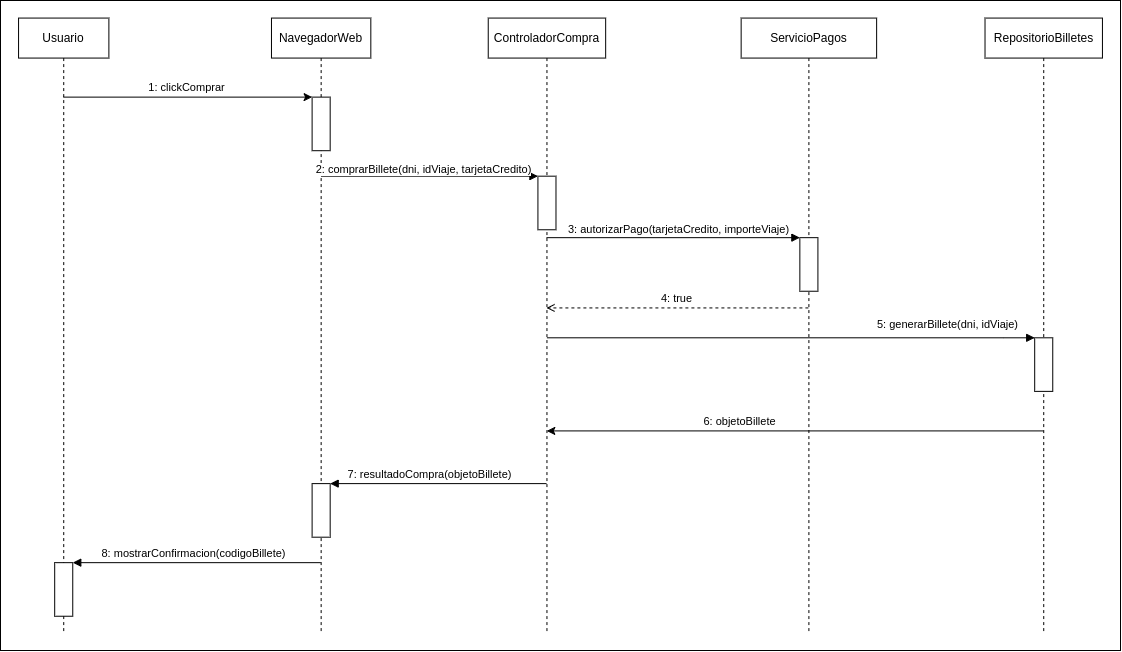

The diagram above was exported from draw.io. Its source (the exported page's mxGraphModel, read from the mxfile embedded in the PNG):
<mxGraphModel dx="151" dy="1312" grid="1" gridSize="10" guides="1" tooltips="1" connect="1" arrows="1" fold="1" page="1" pageScale="1" pageWidth="1169" pageHeight="827" math="0" shadow="0">
  <root>
    <mxCell id="0" />
    <mxCell id="1" parent="0" />
    <mxCell id="105" value="" style="group" vertex="1" connectable="0" parent="1">
      <mxGeometry x="1194" y="89" width="1120" height="650" as="geometry" />
    </mxCell>
    <mxCell id="73" value="" style="html=1;whiteSpace=wrap;" vertex="1" parent="105">
      <mxGeometry width="1120" height="650" as="geometry" />
    </mxCell>
    <mxCell id="74" value="Usuario" style="shape=umlLifeline;perimeter=lifelinePerimeter;whiteSpace=wrap;html=1;container=1;dropTarget=0;collapsible=0;recursiveResize=0;outlineConnect=0;portConstraint=eastwest;newEdgeStyle={&quot;curved&quot;:0,&quot;rounded&quot;:0};" vertex="1" parent="105">
      <mxGeometry x="18.064516129032256" y="17.56756756756757" width="90.32258064516128" height="614.8648648648649" as="geometry" />
    </mxCell>
    <mxCell id="101" value="" style="html=1;points=[[0,0,0,0,5],[0,1,0,0,-5],[1,0,0,0,5],[1,1,0,0,-5]];perimeter=orthogonalPerimeter;outlineConnect=0;targetShapes=umlLifeline;portConstraint=eastwest;newEdgeStyle={&quot;curved&quot;:0,&quot;rounded&quot;:0};" vertex="1" parent="74">
      <mxGeometry x="36.12903225806451" y="544.5945945945946" width="18.064516129032256" height="53.58108108108108" as="geometry" />
    </mxCell>
    <mxCell id="75" value="NavegadorWeb" style="shape=umlLifeline;perimeter=lifelinePerimeter;whiteSpace=wrap;html=1;container=1;dropTarget=0;collapsible=0;recursiveResize=0;outlineConnect=0;portConstraint=eastwest;newEdgeStyle={&quot;curved&quot;:0,&quot;rounded&quot;:0};" vertex="1" parent="105">
      <mxGeometry x="270.96774193548384" y="17.56756756756757" width="99.35483870967742" height="614.8648648648649" as="geometry" />
    </mxCell>
    <mxCell id="80" value="" style="html=1;points=[[0,0,0,0,5],[0,1,0,0,-5],[1,0,0,0,5],[1,1,0,0,-5]];perimeter=orthogonalPerimeter;outlineConnect=0;targetShapes=umlLifeline;portConstraint=eastwest;newEdgeStyle={&quot;curved&quot;:0,&quot;rounded&quot;:0};" vertex="1" parent="75">
      <mxGeometry x="40.645161290322584" y="79.05405405405405" width="18.06451612903226" height="53.58108108108108" as="geometry" />
    </mxCell>
    <mxCell id="98" value="" style="html=1;points=[[0,0,0,0,5],[0,1,0,0,-5],[1,0,0,0,5],[1,1,0,0,-5]];perimeter=orthogonalPerimeter;outlineConnect=0;targetShapes=umlLifeline;portConstraint=eastwest;newEdgeStyle={&quot;curved&quot;:0,&quot;rounded&quot;:0};" vertex="1" parent="75">
      <mxGeometry x="40.645161290322584" y="465.5405405405406" width="18.06451612903226" height="53.58108108108108" as="geometry" />
    </mxCell>
    <mxCell id="76" value="ControladorCompra" style="shape=umlLifeline;perimeter=lifelinePerimeter;whiteSpace=wrap;html=1;container=1;dropTarget=0;collapsible=0;recursiveResize=0;outlineConnect=0;portConstraint=eastwest;newEdgeStyle={&quot;curved&quot;:0,&quot;rounded&quot;:0};" vertex="1" parent="105">
      <mxGeometry x="487.741935483871" y="17.56756756756757" width="117.41935483870968" height="614.8648648648649" as="geometry" />
    </mxCell>
    <mxCell id="81" value="" style="html=1;points=[[0,0,0,0,5],[0,1,0,0,-5],[1,0,0,0,5],[1,1,0,0,-5]];perimeter=orthogonalPerimeter;outlineConnect=0;targetShapes=umlLifeline;portConstraint=eastwest;newEdgeStyle={&quot;curved&quot;:0,&quot;rounded&quot;:0};" vertex="1" parent="76">
      <mxGeometry x="49.67741935483871" y="158.1081081081081" width="18.064516129032256" height="53.58108108108108" as="geometry" />
    </mxCell>
    <mxCell id="77" value="ServicioPagos" style="shape=umlLifeline;perimeter=lifelinePerimeter;whiteSpace=wrap;html=1;container=1;dropTarget=0;collapsible=0;recursiveResize=0;outlineConnect=0;portConstraint=eastwest;newEdgeStyle={&quot;curved&quot;:0,&quot;rounded&quot;:0};" vertex="1" parent="105">
      <mxGeometry x="740.6451612903226" y="17.56756756756757" width="135.48387096774192" height="614.8648648648649" as="geometry" />
    </mxCell>
    <mxCell id="87" value="" style="html=1;points=[[0,0,0,0,5],[0,1,0,0,-5],[1,0,0,0,5],[1,1,0,0,-5]];perimeter=orthogonalPerimeter;outlineConnect=0;targetShapes=umlLifeline;portConstraint=eastwest;newEdgeStyle={&quot;curved&quot;:0,&quot;rounded&quot;:0};" vertex="1" parent="77">
      <mxGeometry x="58.70967741935483" y="219.5945945945946" width="18.064516129032256" height="53.58108108108108" as="geometry" />
    </mxCell>
    <mxCell id="79" value="RepositorioBilletes" style="shape=umlLifeline;perimeter=lifelinePerimeter;whiteSpace=wrap;html=1;container=1;dropTarget=0;collapsible=0;recursiveResize=0;outlineConnect=0;portConstraint=eastwest;newEdgeStyle={&quot;curved&quot;:0,&quot;rounded&quot;:0};" vertex="1" parent="105">
      <mxGeometry x="984.516129032258" y="17.56756756756757" width="117.41935483870968" height="614.8648648648649" as="geometry" />
    </mxCell>
    <mxCell id="92" value="" style="html=1;points=[[0,0,0,0,5],[0,1,0,0,-5],[1,0,0,0,5],[1,1,0,0,-5]];perimeter=orthogonalPerimeter;outlineConnect=0;targetShapes=umlLifeline;portConstraint=eastwest;newEdgeStyle={&quot;curved&quot;:0,&quot;rounded&quot;:0};" vertex="1" parent="79">
      <mxGeometry x="49.67741935483871" y="319.72972972972974" width="18.064516129032256" height="53.58108108108108" as="geometry" />
    </mxCell>
    <mxCell id="82" style="edgeStyle=none;html=1;curved=0;rounded=0;" edge="1" parent="105">
      <mxGeometry relative="1" as="geometry">
        <mxPoint x="63.054505005561595" y="96.62162162162163" as="sourcePoint" />
        <mxPoint x="311.61290322580646" y="96.62162162162163" as="targetPoint" />
      </mxGeometry>
    </mxCell>
    <mxCell id="83" value="1: clickComprar" style="edgeLabel;html=1;align=center;verticalAlign=middle;resizable=0;points=[];" vertex="1" connectable="0" parent="82">
      <mxGeometry x="-0.017" relative="1" as="geometry">
        <mxPoint y="-10" as="offset" />
      </mxGeometry>
    </mxCell>
    <mxCell id="84" style="edgeStyle=none;html=1;curved=0;rounded=0;endArrow=none;endFill=0;startArrow=block;startFill=1;" edge="1" parent="105" source="81">
      <mxGeometry relative="1" as="geometry">
        <mxPoint x="438.06451612903226" y="175.67567567567568" as="sourcePoint" />
        <mxPoint x="320.66666666666674" y="175.67567567567568" as="targetPoint" />
      </mxGeometry>
    </mxCell>
    <mxCell id="86" value="2: comprarBillete(dni, idViaje, tarjetaCredito)" style="edgeLabel;html=1;align=center;verticalAlign=middle;resizable=0;points=[];" vertex="1" connectable="0" parent="84">
      <mxGeometry x="-0.0849" y="-1" relative="1" as="geometry">
        <mxPoint x="-15" y="-7" as="offset" />
      </mxGeometry>
    </mxCell>
    <mxCell id="88" style="edgeStyle=none;html=1;curved=0;rounded=0;endArrow=none;endFill=0;startArrow=block;startFill=1;" edge="1" parent="105" source="87">
      <mxGeometry relative="1" as="geometry">
        <mxPoint x="794.8387096774194" y="237.16216216216216" as="sourcePoint" />
        <mxPoint x="546" y="237.16216216216216" as="targetPoint" />
      </mxGeometry>
    </mxCell>
    <mxCell id="91" value="3: autorizarPago(tarjetaCredito, importeViaje)" style="edgeLabel;html=1;align=center;verticalAlign=middle;resizable=0;points=[];" vertex="1" connectable="0" parent="88">
      <mxGeometry x="-0.0862" y="1" relative="1" as="geometry">
        <mxPoint x="-7" y="-10" as="offset" />
      </mxGeometry>
    </mxCell>
    <mxCell id="89" style="edgeStyle=none;html=1;curved=0;rounded=0;dashed=1;endArrow=open;endFill=0;" edge="1" parent="105" source="77">
      <mxGeometry relative="1" as="geometry">
        <mxPoint x="844.516129032258" y="307.43243243243245" as="sourcePoint" />
        <mxPoint x="546" y="307.43243243243245" as="targetPoint" />
      </mxGeometry>
    </mxCell>
    <mxCell id="90" value="4: true" style="edgeLabel;html=1;align=center;verticalAlign=middle;resizable=0;points=[];" vertex="1" connectable="0" parent="89">
      <mxGeometry x="0.0676" relative="1" as="geometry">
        <mxPoint x="7" y="-10" as="offset" />
      </mxGeometry>
    </mxCell>
    <mxCell id="93" style="edgeStyle=none;html=1;curved=0;rounded=0;endArrow=none;endFill=0;startArrow=block;startFill=1;" edge="1" parent="105">
      <mxGeometry relative="1" as="geometry">
        <mxPoint x="1034.1935483870968" y="337.2972972972973" as="sourcePoint" />
        <mxPoint x="546.47311827957" y="337.2972972972973" as="targetPoint" />
        <Array as="points">
          <mxPoint x="1002.5806451612902" y="337.2972972972973" />
        </Array>
      </mxGeometry>
    </mxCell>
    <mxCell id="95" value="5: generarBillete(dni, idViaje)" style="edgeLabel;html=1;align=center;verticalAlign=middle;resizable=0;points=[];" vertex="1" connectable="0" parent="93">
      <mxGeometry x="0.026" relative="1" as="geometry">
        <mxPoint x="162" y="-14" as="offset" />
      </mxGeometry>
    </mxCell>
    <mxCell id="94" style="edgeStyle=none;html=1;curved=0;rounded=0;" edge="1" parent="105" source="79">
      <mxGeometry relative="1" as="geometry">
        <mxPoint x="1033.741935483871" y="430.4054054054054" as="sourcePoint" />
        <mxPoint x="546.2803114571744" y="430.4054054054054" as="targetPoint" />
      </mxGeometry>
    </mxCell>
    <mxCell id="96" value="6: objetoBillete" style="edgeLabel;html=1;align=center;verticalAlign=middle;resizable=0;points=[];" vertex="1" connectable="0" parent="94">
      <mxGeometry x="0.0686" y="1" relative="1" as="geometry">
        <mxPoint x="-40" y="-11" as="offset" />
      </mxGeometry>
    </mxCell>
    <mxCell id="99" style="edgeStyle=none;html=1;curved=0;rounded=0;startArrow=block;startFill=1;endArrow=none;endFill=0;" edge="1" parent="105">
      <mxGeometry relative="1" as="geometry">
        <mxPoint x="329.6774193548387" y="483.1081081081081" as="sourcePoint" />
        <mxPoint x="546" y="483.1081081081081" as="targetPoint" />
      </mxGeometry>
    </mxCell>
    <mxCell id="100" value="7: resultadoCompra(objetoBillete)" style="edgeLabel;html=1;align=center;verticalAlign=middle;resizable=0;points=[];" vertex="1" connectable="0" parent="99">
      <mxGeometry x="-0.0981" relative="1" as="geometry">
        <mxPoint y="-10" as="offset" />
      </mxGeometry>
    </mxCell>
    <mxCell id="102" style="edgeStyle=none;html=1;curved=0;rounded=0;startArrow=block;startFill=1;endArrow=none;endFill=0;" edge="1" parent="105">
      <mxGeometry relative="1" as="geometry">
        <mxPoint x="72.25806451612902" y="562.1621621621622" as="sourcePoint" />
        <mxPoint x="320.19354838709677" y="562.1621621621622" as="targetPoint" />
      </mxGeometry>
    </mxCell>
    <mxCell id="103" value="8: mostrarConfirmacion(codigoBillete)" style="edgeLabel;html=1;align=center;verticalAlign=middle;resizable=0;points=[];" vertex="1" connectable="0" parent="102">
      <mxGeometry x="-0.0296" relative="1" as="geometry">
        <mxPoint y="-10" as="offset" />
      </mxGeometry>
    </mxCell>
  </root>
</mxGraphModel>